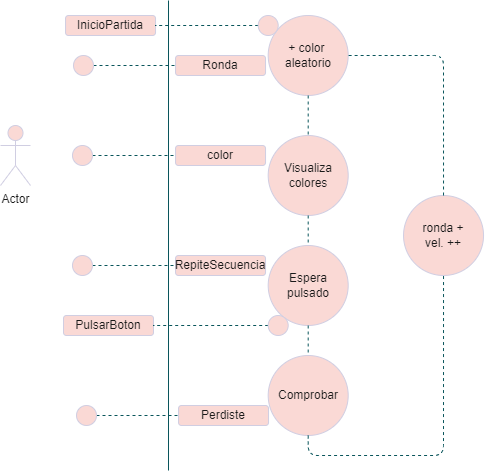

The diagram above was exported from draw.io. Its source (the exported page's mxGraphModel, read from the mxfile embedded in the PNG):
<mxGraphModel dx="1590" dy="879" grid="1" gridSize="10" guides="1" tooltips="1" connect="1" arrows="1" fold="1" page="1" pageScale="1" pageWidth="850" pageHeight="1100" math="0" shadow="0">
  <root>
    <mxCell id="0" />
    <mxCell id="1" parent="0" />
    <mxCell id="7" value="color" style="text;html=1;strokeColor=#D0CEE2;fillColor=#FAD9D5;align=center;verticalAlign=middle;whiteSpace=wrap;rounded=1;fontColor=#1A1A1A;" parent="1" vertex="1">
      <mxGeometry x="245.03" y="175" width="90" height="20" as="geometry" />
    </mxCell>
    <mxCell id="20" value="RepiteSecuencia" style="text;html=1;strokeColor=#D0CEE2;fillColor=#FAD9D5;align=center;verticalAlign=middle;whiteSpace=wrap;rounded=1;fontColor=#1A1A1A;" parent="1" vertex="1">
      <mxGeometry x="245.03" y="285" width="90" height="20" as="geometry" />
    </mxCell>
    <mxCell id="24" value="Ronda" style="text;html=1;strokeColor=#D0CEE2;fillColor=#FAD9D5;align=center;verticalAlign=middle;whiteSpace=wrap;rounded=1;fontColor=#1A1A1A;" parent="1" vertex="1">
      <mxGeometry x="245.03" y="85" width="90" height="20" as="geometry" />
    </mxCell>
    <mxCell id="42" value="Perdiste" style="text;html=1;strokeColor=#D0CEE2;fillColor=#FAD9D5;align=center;verticalAlign=middle;whiteSpace=wrap;rounded=1;fontSize=12;fontColor=#1A1A1A;" parent="1" vertex="1">
      <mxGeometry x="248.03" y="435" width="90" height="20" as="geometry" />
    </mxCell>
    <mxCell id="yBQyA9n42vvmktJo9R0d-177" value="&lt;div&gt;+ color &lt;br&gt;&lt;/div&gt;&lt;div&gt;aleatorio&lt;br&gt;&lt;/div&gt;" style="ellipse;whiteSpace=wrap;html=1;aspect=fixed;fontSize=12;fillColor=#FAD9D5;strokeColor=#D0CEE2;fontColor=#1A1A1A;rounded=1;" parent="1" vertex="1">
      <mxGeometry x="337.69000000000005" y="45" width="80" height="80" as="geometry" />
    </mxCell>
    <mxCell id="yBQyA9n42vvmktJo9R0d-178" value="&lt;div&gt;Visualiza&lt;/div&gt;&lt;div&gt;colores&lt;br&gt;&lt;/div&gt;" style="ellipse;whiteSpace=wrap;html=1;aspect=fixed;fontSize=12;fillColor=#FAD9D5;strokeColor=#D0CEE2;fontColor=#1A1A1A;rounded=1;" parent="1" vertex="1">
      <mxGeometry x="337.69000000000005" y="165" width="80" height="80" as="geometry" />
    </mxCell>
    <mxCell id="yBQyA9n42vvmktJo9R0d-179" value="&lt;div&gt;Espera&lt;/div&gt;&lt;div&gt;pulsado&lt;br&gt;&lt;/div&gt;" style="ellipse;whiteSpace=wrap;html=1;aspect=fixed;fontSize=12;fillColor=#FAD9D5;strokeColor=#D0CEE2;fontColor=#1A1A1A;rounded=1;" parent="1" vertex="1">
      <mxGeometry x="337.68999999999994" y="275" width="80" height="80" as="geometry" />
    </mxCell>
    <mxCell id="yBQyA9n42vvmktJo9R0d-180" value="Comprobar" style="ellipse;whiteSpace=wrap;html=1;aspect=fixed;fontSize=12;fillColor=#FAD9D5;strokeColor=#D0CEE2;fontColor=#1A1A1A;rounded=1;" parent="1" vertex="1">
      <mxGeometry x="337.69000000000005" y="385" width="80" height="80" as="geometry" />
    </mxCell>
    <mxCell id="yBQyA9n42vvmktJo9R0d-181" value="&lt;div&gt;ronda +&lt;/div&gt;&lt;div&gt;vel. ++&lt;br&gt;&lt;/div&gt;" style="ellipse;whiteSpace=wrap;html=1;aspect=fixed;fontSize=12;fillColor=#FAD9D5;strokeColor=#D0CEE2;fontColor=#1A1A1A;rounded=1;" parent="1" vertex="1">
      <mxGeometry x="473.03" y="225" width="80" height="80" as="geometry" />
    </mxCell>
    <mxCell id="yBQyA9n42vvmktJo9R0d-182" style="edgeStyle=orthogonalEdgeStyle;rounded=1;orthogonalLoop=1;jettySize=auto;html=1;dashed=1;endArrow=none;endFill=0;strokeColor=#09555B;exitX=0.5;exitY=1;exitDx=0;exitDy=0;entryX=0.5;entryY=0;entryDx=0;entryDy=0;fontColor=#1A1A1A;" parent="1" source="yBQyA9n42vvmktJo9R0d-177" target="yBQyA9n42vvmktJo9R0d-178" edge="1">
      <mxGeometry relative="1" as="geometry">
        <mxPoint x="578" y="-5" as="targetPoint" />
        <mxPoint x="323" y="-5" as="sourcePoint" />
      </mxGeometry>
    </mxCell>
    <mxCell id="yBQyA9n42vvmktJo9R0d-183" style="edgeStyle=orthogonalEdgeStyle;rounded=1;orthogonalLoop=1;jettySize=auto;html=1;dashed=1;endArrow=none;endFill=0;strokeColor=#09555B;exitX=0.5;exitY=1;exitDx=0;exitDy=0;entryX=0.5;entryY=0;entryDx=0;entryDy=0;fontColor=#1A1A1A;" parent="1" source="yBQyA9n42vvmktJo9R0d-178" target="yBQyA9n42vvmktJo9R0d-179" edge="1">
      <mxGeometry relative="1" as="geometry">
        <mxPoint x="387.69000000000005" y="285" as="targetPoint" />
        <mxPoint x="387.69000000000005" y="245" as="sourcePoint" />
      </mxGeometry>
    </mxCell>
    <mxCell id="yBQyA9n42vvmktJo9R0d-184" style="edgeStyle=orthogonalEdgeStyle;rounded=1;orthogonalLoop=1;jettySize=auto;html=1;dashed=1;endArrow=none;endFill=0;strokeColor=#09555B;exitX=0.5;exitY=1;exitDx=0;exitDy=0;entryX=0.5;entryY=0;entryDx=0;entryDy=0;fontColor=#1A1A1A;" parent="1" source="yBQyA9n42vvmktJo9R0d-179" target="yBQyA9n42vvmktJo9R0d-180" edge="1">
      <mxGeometry relative="1" as="geometry">
        <mxPoint x="397.69000000000005" y="295" as="targetPoint" />
        <mxPoint x="397.69000000000005" y="255" as="sourcePoint" />
      </mxGeometry>
    </mxCell>
    <mxCell id="yBQyA9n42vvmktJo9R0d-185" style="edgeStyle=orthogonalEdgeStyle;rounded=1;orthogonalLoop=1;jettySize=auto;html=1;dashed=1;endArrow=none;endFill=0;strokeColor=#09555B;exitX=0.5;exitY=1;exitDx=0;exitDy=0;entryX=0.5;entryY=1;entryDx=0;entryDy=0;fontColor=#1A1A1A;" parent="1" source="yBQyA9n42vvmktJo9R0d-180" target="yBQyA9n42vvmktJo9R0d-181" edge="1">
      <mxGeometry relative="1" as="geometry">
        <mxPoint x="483.03" y="385" as="targetPoint" />
        <mxPoint x="407.69000000000005" y="265" as="sourcePoint" />
      </mxGeometry>
    </mxCell>
    <mxCell id="yBQyA9n42vvmktJo9R0d-186" style="edgeStyle=orthogonalEdgeStyle;rounded=1;orthogonalLoop=1;jettySize=auto;html=1;dashed=1;endArrow=none;endFill=0;strokeColor=#09555B;entryX=1;entryY=0.5;entryDx=0;entryDy=0;exitX=0.5;exitY=0;exitDx=0;exitDy=0;fontColor=#1A1A1A;" parent="1" source="yBQyA9n42vvmktJo9R0d-181" target="yBQyA9n42vvmktJo9R0d-177" edge="1">
      <mxGeometry relative="1" as="geometry">
        <mxPoint x="417.69000000000005" y="315" as="targetPoint" />
        <mxPoint x="563.03" y="195" as="sourcePoint" />
        <Array as="points">
          <mxPoint x="513.03" y="85" />
        </Array>
      </mxGeometry>
    </mxCell>
    <mxCell id="yBQyA9n42vvmktJo9R0d-187" value="Actor" style="shape=umlActor;verticalLabelPosition=bottom;verticalAlign=top;html=1;outlineConnect=0;fillColor=#FAD9D5;strokeColor=#D0CEE2;fontColor=#1A1A1A;rounded=1;" parent="1" vertex="1">
      <mxGeometry x="70.00000000000003" y="155" width="30" height="60" as="geometry" />
    </mxCell>
    <mxCell id="yBQyA9n42vvmktJo9R0d-188" value="InicioPartida" style="text;html=1;strokeColor=#D0CEE2;fillColor=#FAD9D5;align=center;verticalAlign=middle;whiteSpace=wrap;rounded=1;fontColor=#1A1A1A;" parent="1" vertex="1">
      <mxGeometry x="135.03" y="45" width="90" height="20" as="geometry" />
    </mxCell>
    <mxCell id="yBQyA9n42vvmktJo9R0d-189" value="PulsarBoton" style="text;html=1;strokeColor=#D0CEE2;fillColor=#FAD9D5;align=center;verticalAlign=middle;whiteSpace=wrap;rounded=1;fontColor=#1A1A1A;" parent="1" vertex="1">
      <mxGeometry x="133" y="345" width="90" height="20" as="geometry" />
    </mxCell>
    <mxCell id="yBQyA9n42vvmktJo9R0d-190" style="edgeStyle=orthogonalEdgeStyle;rounded=1;orthogonalLoop=1;jettySize=auto;html=1;dashed=1;endArrow=none;endFill=0;fontSize=12;fontColor=#1A1A1A;strokeColor=#09555B;entryX=1;entryY=0.5;entryDx=0;entryDy=0;" parent="1" source="yBQyA9n42vvmktJo9R0d-191" target="yBQyA9n42vvmktJo9R0d-188" edge="1">
      <mxGeometry relative="1" as="geometry" />
    </mxCell>
    <mxCell id="yBQyA9n42vvmktJo9R0d-191" value="" style="ellipse;whiteSpace=wrap;html=1;aspect=fixed;fontSize=12;fillColor=#FAD9D5;strokeColor=#D0CEE2;fontColor=#1A1A1A;rounded=1;" parent="1" vertex="1">
      <mxGeometry x="327.69000000000005" y="45" width="20" height="20" as="geometry" />
    </mxCell>
    <mxCell id="yBQyA9n42vvmktJo9R0d-192" style="edgeStyle=orthogonalEdgeStyle;rounded=1;orthogonalLoop=1;jettySize=auto;html=1;dashed=1;endArrow=none;endFill=0;fontSize=12;fontColor=#1A1A1A;strokeColor=#09555B;entryX=1;entryY=0.5;entryDx=0;entryDy=0;" parent="1" source="yBQyA9n42vvmktJo9R0d-193" target="yBQyA9n42vvmktJo9R0d-189" edge="1">
      <mxGeometry relative="1" as="geometry" />
    </mxCell>
    <mxCell id="yBQyA9n42vvmktJo9R0d-193" value="" style="ellipse;whiteSpace=wrap;html=1;aspect=fixed;fontSize=12;fillColor=#FAD9D5;strokeColor=#D0CEE2;fontColor=#1A1A1A;rounded=1;" parent="1" vertex="1">
      <mxGeometry x="337.69000000000005" y="345" width="20" height="20" as="geometry" />
    </mxCell>
    <mxCell id="yBQyA9n42vvmktJo9R0d-195" style="edgeStyle=orthogonalEdgeStyle;rounded=1;orthogonalLoop=1;jettySize=auto;html=1;dashed=1;endArrow=none;endFill=0;fontSize=12;fontColor=#1A1A1A;strokeColor=#09555B;entryX=0;entryY=0.5;entryDx=0;entryDy=0;exitX=1;exitY=0.5;exitDx=0;exitDy=0;" parent="1" source="yBQyA9n42vvmktJo9R0d-196" target="24" edge="1">
      <mxGeometry relative="1" as="geometry">
        <mxPoint x="53.00000000000003" y="115" as="targetPoint" />
      </mxGeometry>
    </mxCell>
    <mxCell id="yBQyA9n42vvmktJo9R0d-196" value="" style="ellipse;whiteSpace=wrap;html=1;aspect=fixed;fontSize=12;fillColor=#FAD9D5;strokeColor=#D0CEE2;fontColor=#1A1A1A;rounded=1;" parent="1" vertex="1">
      <mxGeometry x="143.00000000000003" y="85" width="20" height="20" as="geometry" />
    </mxCell>
    <mxCell id="yBQyA9n42vvmktJo9R0d-197" style="edgeStyle=orthogonalEdgeStyle;rounded=1;orthogonalLoop=1;jettySize=auto;html=1;dashed=1;endArrow=none;endFill=0;fontSize=12;fontColor=#1A1A1A;strokeColor=#09555B;entryX=0;entryY=0.5;entryDx=0;entryDy=0;exitX=1;exitY=0.5;exitDx=0;exitDy=0;" parent="1" source="yBQyA9n42vvmktJo9R0d-198" edge="1">
      <mxGeometry relative="1" as="geometry">
        <mxPoint x="244.01999999999995" y="185" as="targetPoint" />
      </mxGeometry>
    </mxCell>
    <mxCell id="yBQyA9n42vvmktJo9R0d-198" value="" style="ellipse;whiteSpace=wrap;html=1;aspect=fixed;fontSize=12;fillColor=#FAD9D5;strokeColor=#D0CEE2;fontColor=#1A1A1A;rounded=1;" parent="1" vertex="1">
      <mxGeometry x="141.99000000000004" y="175" width="20" height="20" as="geometry" />
    </mxCell>
    <mxCell id="yBQyA9n42vvmktJo9R0d-199" style="edgeStyle=orthogonalEdgeStyle;rounded=1;orthogonalLoop=1;jettySize=auto;html=1;dashed=1;endArrow=none;endFill=0;fontSize=12;fontColor=#1A1A1A;strokeColor=#09555B;entryX=0;entryY=0.5;entryDx=0;entryDy=0;exitX=1;exitY=0.5;exitDx=0;exitDy=0;" parent="1" source="yBQyA9n42vvmktJo9R0d-200" edge="1">
      <mxGeometry relative="1" as="geometry">
        <mxPoint x="244.01000000000002" y="295" as="targetPoint" />
      </mxGeometry>
    </mxCell>
    <mxCell id="yBQyA9n42vvmktJo9R0d-200" value="" style="ellipse;whiteSpace=wrap;html=1;aspect=fixed;fontSize=12;fillColor=#FAD9D5;strokeColor=#D0CEE2;fontColor=#1A1A1A;rounded=1;" parent="1" vertex="1">
      <mxGeometry x="141.98000000000002" y="285" width="20" height="20" as="geometry" />
    </mxCell>
    <mxCell id="yBQyA9n42vvmktJo9R0d-201" style="edgeStyle=orthogonalEdgeStyle;rounded=1;orthogonalLoop=1;jettySize=auto;html=1;dashed=1;endArrow=none;endFill=0;fontSize=12;fontColor=#1A1A1A;strokeColor=#09555B;entryX=0;entryY=0.5;entryDx=0;entryDy=0;exitX=1;exitY=0.5;exitDx=0;exitDy=0;" parent="1" source="yBQyA9n42vvmktJo9R0d-202" edge="1">
      <mxGeometry relative="1" as="geometry">
        <mxPoint x="248.03" y="445" as="targetPoint" />
      </mxGeometry>
    </mxCell>
    <mxCell id="yBQyA9n42vvmktJo9R0d-202" value="" style="ellipse;whiteSpace=wrap;html=1;aspect=fixed;fontSize=12;fillColor=#FAD9D5;strokeColor=#D0CEE2;fontColor=#1A1A1A;rounded=1;" parent="1" vertex="1">
      <mxGeometry x="146.00000000000003" y="435" width="20" height="20" as="geometry" />
    </mxCell>
    <mxCell id="yBQyA9n42vvmktJo9R0d-203" value="" style="endArrow=none;html=1;rounded=1;strokeColor=#09555B;fontColor=#1A1A1A;" parent="1" edge="1">
      <mxGeometry width="50" height="50" relative="1" as="geometry">
        <mxPoint x="238.00000000000003" y="500" as="sourcePoint" />
        <mxPoint x="238.00000000000003" y="30" as="targetPoint" />
      </mxGeometry>
    </mxCell>
  </root>
</mxGraphModel>